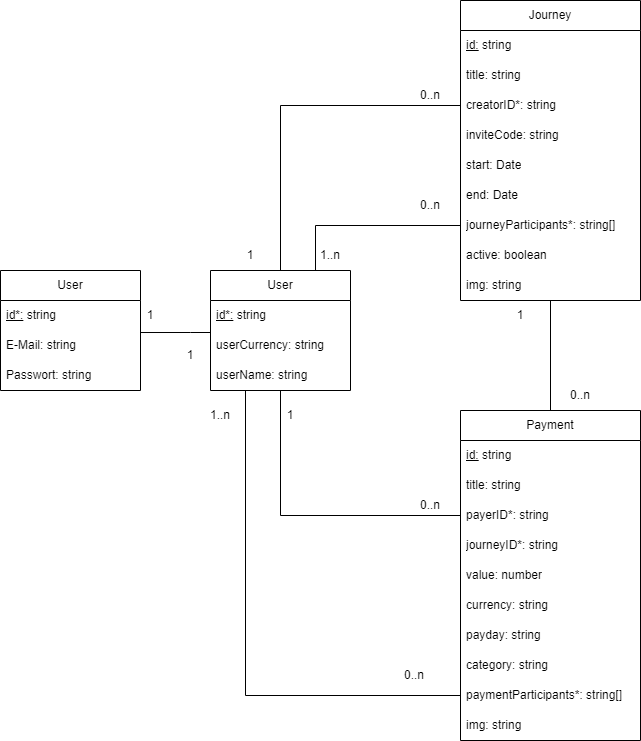

The diagram above was exported from draw.io. Its source (the exported page's mxGraphModel, read from the mxfile embedded in the PNG):
<mxGraphModel dx="1434" dy="707" grid="1" gridSize="10" guides="1" tooltips="1" connect="1" arrows="1" fold="1" page="1" pageScale="1" pageWidth="827" pageHeight="1169" math="0" shadow="0">
  <root>
    <mxCell id="0" />
    <mxCell id="1" parent="0" />
    <mxCell id="pHEVxjTNZohXeJ7m1kRf-32" style="edgeStyle=orthogonalEdgeStyle;rounded=0;orthogonalLoop=1;jettySize=auto;html=1;entryX=0;entryY=0.5;entryDx=0;entryDy=0;endArrow=none;endFill=0;" edge="1" parent="1" source="pHEVxjTNZohXeJ7m1kRf-1" target="pHEVxjTNZohXeJ7m1kRf-4">
      <mxGeometry relative="1" as="geometry" />
    </mxCell>
    <mxCell id="pHEVxjTNZohXeJ7m1kRf-33" style="edgeStyle=orthogonalEdgeStyle;rounded=0;orthogonalLoop=1;jettySize=auto;html=1;entryX=0;entryY=0.5;entryDx=0;entryDy=0;endArrow=none;endFill=0;" edge="1" parent="1" source="pHEVxjTNZohXeJ7m1kRf-1" target="pHEVxjTNZohXeJ7m1kRf-12">
      <mxGeometry relative="1" as="geometry" />
    </mxCell>
    <mxCell id="pHEVxjTNZohXeJ7m1kRf-34" style="edgeStyle=orthogonalEdgeStyle;rounded=0;orthogonalLoop=1;jettySize=auto;html=1;entryX=1;entryY=0.067;entryDx=0;entryDy=0;entryPerimeter=0;strokeColor=default;endArrow=none;endFill=0;" edge="1" parent="1" source="pHEVxjTNZohXeJ7m1kRf-1" target="pHEVxjTNZohXeJ7m1kRf-27">
      <mxGeometry relative="1" as="geometry">
        <mxPoint x="150" y="340" as="targetPoint" />
        <Array as="points">
          <mxPoint x="190" y="342" />
          <mxPoint x="190" y="342" />
        </Array>
      </mxGeometry>
    </mxCell>
    <mxCell id="pHEVxjTNZohXeJ7m1kRf-36" style="edgeStyle=orthogonalEdgeStyle;rounded=0;orthogonalLoop=1;jettySize=auto;html=1;exitX=0.75;exitY=0;exitDx=0;exitDy=0;entryX=0;entryY=0.5;entryDx=0;entryDy=0;strokeColor=default;endArrow=none;endFill=0;" edge="1" parent="1" source="pHEVxjTNZohXeJ7m1kRf-1" target="pHEVxjTNZohXeJ7m1kRf-14">
      <mxGeometry relative="1" as="geometry" />
    </mxCell>
    <mxCell id="pHEVxjTNZohXeJ7m1kRf-1" value="User" style="swimlane;fontStyle=0;childLayout=stackLayout;horizontal=1;startSize=30;horizontalStack=0;resizeParent=1;resizeParentMax=0;resizeLast=0;collapsible=1;marginBottom=0;whiteSpace=wrap;html=1;" vertex="1" parent="1">
      <mxGeometry x="210" y="280" width="140" height="120" as="geometry" />
    </mxCell>
    <mxCell id="pHEVxjTNZohXeJ7m1kRf-22" value="&lt;u&gt;id*:&lt;/u&gt;&amp;nbsp;string" style="text;strokeColor=none;fillColor=none;align=left;verticalAlign=middle;spacingLeft=4;spacingRight=4;overflow=hidden;points=[[0,0.5],[1,0.5]];portConstraint=eastwest;rotatable=0;whiteSpace=wrap;html=1;" vertex="1" parent="pHEVxjTNZohXeJ7m1kRf-1">
      <mxGeometry y="30" width="140" height="30" as="geometry" />
    </mxCell>
    <mxCell id="pHEVxjTNZohXeJ7m1kRf-23" value="userCurrency: string" style="text;strokeColor=none;fillColor=none;align=left;verticalAlign=middle;spacingLeft=4;spacingRight=4;overflow=hidden;points=[[0,0.5],[1,0.5]];portConstraint=eastwest;rotatable=0;whiteSpace=wrap;html=1;" vertex="1" parent="pHEVxjTNZohXeJ7m1kRf-1">
      <mxGeometry y="60" width="140" height="30" as="geometry" />
    </mxCell>
    <mxCell id="pHEVxjTNZohXeJ7m1kRf-24" value="userName: string" style="text;strokeColor=none;fillColor=none;align=left;verticalAlign=middle;spacingLeft=4;spacingRight=4;overflow=hidden;points=[[0,0.5],[1,0.5]];portConstraint=eastwest;rotatable=0;whiteSpace=wrap;html=1;" vertex="1" parent="pHEVxjTNZohXeJ7m1kRf-1">
      <mxGeometry y="90" width="140" height="30" as="geometry" />
    </mxCell>
    <mxCell id="pHEVxjTNZohXeJ7m1kRf-31" style="edgeStyle=orthogonalEdgeStyle;rounded=0;orthogonalLoop=1;jettySize=auto;html=1;entryX=0.5;entryY=0;entryDx=0;entryDy=0;endArrow=none;endFill=0;" edge="1" parent="1" source="pHEVxjTNZohXeJ7m1kRf-5" target="pHEVxjTNZohXeJ7m1kRf-9">
      <mxGeometry relative="1" as="geometry" />
    </mxCell>
    <mxCell id="pHEVxjTNZohXeJ7m1kRf-5" value="Journey" style="swimlane;fontStyle=0;childLayout=stackLayout;horizontal=1;startSize=30;horizontalStack=0;resizeParent=1;resizeParentMax=0;resizeLast=0;collapsible=1;marginBottom=0;whiteSpace=wrap;html=1;" vertex="1" parent="1">
      <mxGeometry x="460" y="10" width="180" height="300" as="geometry" />
    </mxCell>
    <mxCell id="pHEVxjTNZohXeJ7m1kRf-2" value="&lt;u&gt;id:&lt;/u&gt;&amp;nbsp;string" style="text;strokeColor=none;fillColor=none;align=left;verticalAlign=middle;spacingLeft=4;spacingRight=4;overflow=hidden;points=[[0,0.5],[1,0.5]];portConstraint=eastwest;rotatable=0;whiteSpace=wrap;html=1;" vertex="1" parent="pHEVxjTNZohXeJ7m1kRf-5">
      <mxGeometry y="30" width="180" height="30" as="geometry" />
    </mxCell>
    <mxCell id="pHEVxjTNZohXeJ7m1kRf-3" value="title: string" style="text;strokeColor=none;fillColor=none;align=left;verticalAlign=middle;spacingLeft=4;spacingRight=4;overflow=hidden;points=[[0,0.5],[1,0.5]];portConstraint=eastwest;rotatable=0;whiteSpace=wrap;html=1;" vertex="1" parent="pHEVxjTNZohXeJ7m1kRf-5">
      <mxGeometry y="60" width="180" height="30" as="geometry" />
    </mxCell>
    <mxCell id="pHEVxjTNZohXeJ7m1kRf-4" value="creatorID*: string&lt;span style=&quot;color: rgba(0, 0, 0, 0); font-family: monospace; font-size: 0px;&quot;&gt;%3CmxGraphModel%3E%3Croot%3E%3CmxCell%20id%3D%220%22%2F%3E%3CmxCell%20id%3D%221%22%20parent%3D%220%22%2F%3E%3CmxCell%20id%3D%222%22%20value%3D%22User%22%20style%3D%22swimlane%3BfontStyle%3D0%3BchildLayout%3DstackLayout%3Bhorizontal%3D1%3BstartSize%3D30%3BhorizontalStack%3D0%3BresizeParent%3D1%3BresizeParentMax%3D0%3BresizeLast%3D0%3Bcollapsible%3D1%3BmarginBottom%3D0%3BwhiteSpace%3Dwrap%3Bhtml%3D1%3B%22%20vertex%3D%221%22%20parent%3D%221%22%3E%3CmxGeometry%20x%3D%22110%22%20y%3D%22290%22%20width%3D%22140%22%20height%3D%22120%22%20as%3D%22geometry%22%2F%3E%3C%2FmxCell%3E%3CmxCell%20id%3D%223%22%20value%3D%22Item%201%22%20style%3D%22text%3BstrokeColor%3Dnone%3BfillColor%3Dnone%3Balign%3Dleft%3BverticalAlign%3Dmiddle%3BspacingLeft%3D4%3BspacingRight%3D4%3Boverflow%3Dhidden%3Bpoints%3D%5B%5B0%2C0.5%5D%2C%5B1%2C0.5%5D%5D%3BportConstraint%3Deastwest%3Brotatable%3D0%3BwhiteSpace%3Dwrap%3Bhtml%3D1%3B%22%20vertex%3D%221%22%20parent%3D%222%22%3E%3CmxGeometry%20y%3D%2230%22%20width%3D%22140%22%20height%3D%2230%22%20as%3D%22geometry%22%2F%3E%3C%2FmxCell%3E%3CmxCell%20id%3D%224%22%20value%3D%22Item%202%22%20style%3D%22text%3BstrokeColor%3Dnone%3BfillColor%3Dnone%3Balign%3Dleft%3BverticalAlign%3Dmiddle%3BspacingLeft%3D4%3BspacingRight%3D4%3Boverflow%3Dhidden%3Bpoints%3D%5B%5B0%2C0.5%5D%2C%5B1%2C0.5%5D%5D%3BportConstraint%3Deastwest%3Brotatable%3D0%3BwhiteSpace%3Dwrap%3Bhtml%3D1%3B%22%20vertex%3D%221%22%20parent%3D%222%22%3E%3CmxGeometry%20y%3D%2260%22%20width%3D%22140%22%20height%3D%2230%22%20as%3D%22geometry%22%2F%3E%3C%2FmxCell%3E%3CmxCell%20id%3D%225%22%20value%3D%22Item%203%22%20style%3D%22text%3BstrokeColor%3Dnone%3BfillColor%3Dnone%3Balign%3Dleft%3BverticalAlign%3Dmiddle%3BspacingLeft%3D4%3BspacingRight%3D4%3Boverflow%3Dhidden%3Bpoints%3D%5B%5B0%2C0.5%5D%2C%5B1%2C0.5%5D%5D%3BportConstraint%3Deastwest%3Brotatable%3D0%3BwhiteSpace%3Dwrap%3Bhtml%3D1%3B%22%20vertex%3D%221%22%20parent%3D%222%22%3E%3CmxGeometry%20y%3D%2290%22%20width%3D%22140%22%20height%3D%2230%22%20as%3D%22geometry%22%2F%3E%3C%2FmxCell%3E%3C%2Froot%3E%3C%2FmxGraphModel%3E&lt;/span&gt;" style="text;strokeColor=none;fillColor=none;align=left;verticalAlign=middle;spacingLeft=4;spacingRight=4;overflow=hidden;points=[[0,0.5],[1,0.5]];portConstraint=eastwest;rotatable=0;whiteSpace=wrap;html=1;" vertex="1" parent="pHEVxjTNZohXeJ7m1kRf-5">
      <mxGeometry y="90" width="180" height="30" as="geometry" />
    </mxCell>
    <mxCell id="pHEVxjTNZohXeJ7m1kRf-6" value="inviteCode: string" style="text;strokeColor=none;fillColor=none;align=left;verticalAlign=middle;spacingLeft=4;spacingRight=4;overflow=hidden;points=[[0,0.5],[1,0.5]];portConstraint=eastwest;rotatable=0;whiteSpace=wrap;html=1;" vertex="1" parent="pHEVxjTNZohXeJ7m1kRf-5">
      <mxGeometry y="120" width="180" height="30" as="geometry" />
    </mxCell>
    <mxCell id="pHEVxjTNZohXeJ7m1kRf-7" value="start: Date" style="text;strokeColor=none;fillColor=none;align=left;verticalAlign=middle;spacingLeft=4;spacingRight=4;overflow=hidden;points=[[0,0.5],[1,0.5]];portConstraint=eastwest;rotatable=0;whiteSpace=wrap;html=1;" vertex="1" parent="pHEVxjTNZohXeJ7m1kRf-5">
      <mxGeometry y="150" width="180" height="30" as="geometry" />
    </mxCell>
    <mxCell id="pHEVxjTNZohXeJ7m1kRf-8" value="end: Date" style="text;strokeColor=none;fillColor=none;align=left;verticalAlign=middle;spacingLeft=4;spacingRight=4;overflow=hidden;points=[[0,0.5],[1,0.5]];portConstraint=eastwest;rotatable=0;whiteSpace=wrap;html=1;" vertex="1" parent="pHEVxjTNZohXeJ7m1kRf-5">
      <mxGeometry y="180" width="180" height="30" as="geometry" />
    </mxCell>
    <mxCell id="pHEVxjTNZohXeJ7m1kRf-14" value="journeyParticipants*: string[]" style="text;strokeColor=none;fillColor=none;align=left;verticalAlign=middle;spacingLeft=4;spacingRight=4;overflow=hidden;points=[[0,0.5],[1,0.5]];portConstraint=eastwest;rotatable=0;whiteSpace=wrap;html=1;" vertex="1" parent="pHEVxjTNZohXeJ7m1kRf-5">
      <mxGeometry y="210" width="180" height="30" as="geometry" />
    </mxCell>
    <mxCell id="pHEVxjTNZohXeJ7m1kRf-15" value="active: boolean" style="text;strokeColor=none;fillColor=none;align=left;verticalAlign=middle;spacingLeft=4;spacingRight=4;overflow=hidden;points=[[0,0.5],[1,0.5]];portConstraint=eastwest;rotatable=0;whiteSpace=wrap;html=1;" vertex="1" parent="pHEVxjTNZohXeJ7m1kRf-5">
      <mxGeometry y="240" width="180" height="30" as="geometry" />
    </mxCell>
    <mxCell id="pHEVxjTNZohXeJ7m1kRf-29" value="img: string" style="text;strokeColor=none;fillColor=none;align=left;verticalAlign=middle;spacingLeft=4;spacingRight=4;overflow=hidden;points=[[0,0.5],[1,0.5]];portConstraint=eastwest;rotatable=0;whiteSpace=wrap;html=1;" vertex="1" parent="pHEVxjTNZohXeJ7m1kRf-5">
      <mxGeometry y="270" width="180" height="30" as="geometry" />
    </mxCell>
    <mxCell id="pHEVxjTNZohXeJ7m1kRf-9" value="Payment" style="swimlane;fontStyle=0;childLayout=stackLayout;horizontal=1;startSize=30;horizontalStack=0;resizeParent=1;resizeParentMax=0;resizeLast=0;collapsible=1;marginBottom=0;whiteSpace=wrap;html=1;" vertex="1" parent="1">
      <mxGeometry x="460" y="420" width="180" height="330" as="geometry" />
    </mxCell>
    <mxCell id="pHEVxjTNZohXeJ7m1kRf-10" value="&lt;u&gt;id:&lt;/u&gt;&amp;nbsp;string" style="text;strokeColor=none;fillColor=none;align=left;verticalAlign=middle;spacingLeft=4;spacingRight=4;overflow=hidden;points=[[0,0.5],[1,0.5]];portConstraint=eastwest;rotatable=0;whiteSpace=wrap;html=1;" vertex="1" parent="pHEVxjTNZohXeJ7m1kRf-9">
      <mxGeometry y="30" width="180" height="30" as="geometry" />
    </mxCell>
    <mxCell id="pHEVxjTNZohXeJ7m1kRf-11" value="title: string" style="text;strokeColor=none;fillColor=none;align=left;verticalAlign=middle;spacingLeft=4;spacingRight=4;overflow=hidden;points=[[0,0.5],[1,0.5]];portConstraint=eastwest;rotatable=0;whiteSpace=wrap;html=1;" vertex="1" parent="pHEVxjTNZohXeJ7m1kRf-9">
      <mxGeometry y="60" width="180" height="30" as="geometry" />
    </mxCell>
    <mxCell id="pHEVxjTNZohXeJ7m1kRf-12" value="payerID*: string" style="text;strokeColor=none;fillColor=none;align=left;verticalAlign=middle;spacingLeft=4;spacingRight=4;overflow=hidden;points=[[0,0.5],[1,0.5]];portConstraint=eastwest;rotatable=0;whiteSpace=wrap;html=1;" vertex="1" parent="pHEVxjTNZohXeJ7m1kRf-9">
      <mxGeometry y="90" width="180" height="30" as="geometry" />
    </mxCell>
    <mxCell id="pHEVxjTNZohXeJ7m1kRf-16" value="journeyID*: string" style="text;strokeColor=none;fillColor=none;align=left;verticalAlign=middle;spacingLeft=4;spacingRight=4;overflow=hidden;points=[[0,0.5],[1,0.5]];portConstraint=eastwest;rotatable=0;whiteSpace=wrap;html=1;" vertex="1" parent="pHEVxjTNZohXeJ7m1kRf-9">
      <mxGeometry y="120" width="180" height="30" as="geometry" />
    </mxCell>
    <mxCell id="pHEVxjTNZohXeJ7m1kRf-17" value="value: number" style="text;strokeColor=none;fillColor=none;align=left;verticalAlign=middle;spacingLeft=4;spacingRight=4;overflow=hidden;points=[[0,0.5],[1,0.5]];portConstraint=eastwest;rotatable=0;whiteSpace=wrap;html=1;" vertex="1" parent="pHEVxjTNZohXeJ7m1kRf-9">
      <mxGeometry y="150" width="180" height="30" as="geometry" />
    </mxCell>
    <mxCell id="pHEVxjTNZohXeJ7m1kRf-18" value="currency: string&lt;span style=&quot;color: rgba(0, 0, 0, 0); font-family: monospace; font-size: 0px;&quot;&gt;%3CmxGraphModel%3E%3Croot%3E%3CmxCell%20id%3D%220%22%2F%3E%3CmxCell%20id%3D%221%22%20parent%3D%220%22%2F%3E%3CmxCell%20id%3D%222%22%20value%3D%22value%3A%20number%22%20style%3D%22text%3BstrokeColor%3Dnone%3BfillColor%3Dnone%3Balign%3Dleft%3BverticalAlign%3Dmiddle%3BspacingLeft%3D4%3BspacingRight%3D4%3Boverflow%3Dhidden%3Bpoints%3D%5B%5B0%2C0.5%5D%2C%5B1%2C0.5%5D%5D%3BportConstraint%3Deastwest%3Brotatable%3D0%3BwhiteSpace%3Dwrap%3Bhtml%3D1%3B%22%20vertex%3D%221%22%20parent%3D%221%22%3E%3CmxGeometry%20x%3D%22480%22%20y%3D%22500%22%20width%3D%22140%22%20height%3D%2230%22%20as%3D%22geometry%22%2F%3E%3C%2FmxCell%3E%3C%2Froot%3E%3C%2FmxGraphModel%3E&lt;/span&gt;" style="text;strokeColor=none;fillColor=none;align=left;verticalAlign=middle;spacingLeft=4;spacingRight=4;overflow=hidden;points=[[0,0.5],[1,0.5]];portConstraint=eastwest;rotatable=0;whiteSpace=wrap;html=1;" vertex="1" parent="pHEVxjTNZohXeJ7m1kRf-9">
      <mxGeometry y="180" width="180" height="30" as="geometry" />
    </mxCell>
    <mxCell id="pHEVxjTNZohXeJ7m1kRf-19" value="payday: string" style="text;strokeColor=none;fillColor=none;align=left;verticalAlign=middle;spacingLeft=4;spacingRight=4;overflow=hidden;points=[[0,0.5],[1,0.5]];portConstraint=eastwest;rotatable=0;whiteSpace=wrap;html=1;" vertex="1" parent="pHEVxjTNZohXeJ7m1kRf-9">
      <mxGeometry y="210" width="180" height="30" as="geometry" />
    </mxCell>
    <mxCell id="pHEVxjTNZohXeJ7m1kRf-20" value="category: string&lt;span style=&quot;color: rgba(0, 0, 0, 0); font-family: monospace; font-size: 0px;&quot;&gt;%3CmxGraphModel%3E%3Croot%3E%3CmxCell%20id%3D%220%22%2F%3E%3CmxCell%20id%3D%221%22%20parent%3D%220%22%2F%3E%3CmxCell%20id%3D%222%22%20value%3D%22payday%3A%20string%22%20style%3D%22text%3BstrokeColor%3Dnone%3BfillColor%3Dnone%3Balign%3Dleft%3BverticalAlign%3Dmiddle%3BspacingLeft%3D4%3BspacingRight%3D4%3Boverflow%3Dhidden%3Bpoints%3D%5B%5B0%2C0.5%5D%2C%5B1%2C0.5%5D%5D%3BportConstraint%3Deastwest%3Brotatable%3D0%3BwhiteSpace%3Dwrap%3Bhtml%3D1%3B%22%20vertex%3D%221%22%20parent%3D%221%22%3E%3CmxGeometry%20x%3D%22480%22%20y%3D%22560%22%20width%3D%22140%22%20height%3D%2230%22%20as%3D%22geometry%22%2F%3E%3C%2FmxCell%3E%3C%2Froot%3E%3C%2FmxGraphModel%3E&lt;/span&gt;" style="text;strokeColor=none;fillColor=none;align=left;verticalAlign=middle;spacingLeft=4;spacingRight=4;overflow=hidden;points=[[0,0.5],[1,0.5]];portConstraint=eastwest;rotatable=0;whiteSpace=wrap;html=1;" vertex="1" parent="pHEVxjTNZohXeJ7m1kRf-9">
      <mxGeometry y="240" width="180" height="30" as="geometry" />
    </mxCell>
    <mxCell id="pHEVxjTNZohXeJ7m1kRf-21" value="paymentParticipants*: string[]" style="text;strokeColor=none;fillColor=none;align=left;verticalAlign=middle;spacingLeft=4;spacingRight=4;overflow=hidden;points=[[0,0.5],[1,0.5]];portConstraint=eastwest;rotatable=0;whiteSpace=wrap;html=1;" vertex="1" parent="pHEVxjTNZohXeJ7m1kRf-9">
      <mxGeometry y="270" width="180" height="30" as="geometry" />
    </mxCell>
    <mxCell id="pHEVxjTNZohXeJ7m1kRf-30" value="img: string" style="text;strokeColor=none;fillColor=none;align=left;verticalAlign=middle;spacingLeft=4;spacingRight=4;overflow=hidden;points=[[0,0.5],[1,0.5]];portConstraint=eastwest;rotatable=0;whiteSpace=wrap;html=1;" vertex="1" parent="pHEVxjTNZohXeJ7m1kRf-9">
      <mxGeometry y="300" width="180" height="30" as="geometry" />
    </mxCell>
    <mxCell id="pHEVxjTNZohXeJ7m1kRf-25" value="User" style="swimlane;fontStyle=0;childLayout=stackLayout;horizontal=1;startSize=30;horizontalStack=0;resizeParent=1;resizeParentMax=0;resizeLast=0;collapsible=1;marginBottom=0;whiteSpace=wrap;html=1;" vertex="1" parent="1">
      <mxGeometry y="280" width="140" height="120" as="geometry" />
    </mxCell>
    <mxCell id="pHEVxjTNZohXeJ7m1kRf-26" value="&lt;u&gt;id*:&lt;/u&gt;&amp;nbsp;string" style="text;strokeColor=none;fillColor=none;align=left;verticalAlign=middle;spacingLeft=4;spacingRight=4;overflow=hidden;points=[[0,0.5],[1,0.5]];portConstraint=eastwest;rotatable=0;whiteSpace=wrap;html=1;" vertex="1" parent="pHEVxjTNZohXeJ7m1kRf-25">
      <mxGeometry y="30" width="140" height="30" as="geometry" />
    </mxCell>
    <mxCell id="pHEVxjTNZohXeJ7m1kRf-27" value="E-Mail: string" style="text;strokeColor=none;fillColor=none;align=left;verticalAlign=middle;spacingLeft=4;spacingRight=4;overflow=hidden;points=[[0,0.5],[1,0.5]];portConstraint=eastwest;rotatable=0;whiteSpace=wrap;html=1;" vertex="1" parent="pHEVxjTNZohXeJ7m1kRf-25">
      <mxGeometry y="60" width="140" height="30" as="geometry" />
    </mxCell>
    <mxCell id="pHEVxjTNZohXeJ7m1kRf-28" value="Passwort: string" style="text;strokeColor=none;fillColor=none;align=left;verticalAlign=middle;spacingLeft=4;spacingRight=4;overflow=hidden;points=[[0,0.5],[1,0.5]];portConstraint=eastwest;rotatable=0;whiteSpace=wrap;html=1;" vertex="1" parent="pHEVxjTNZohXeJ7m1kRf-25">
      <mxGeometry y="90" width="140" height="30" as="geometry" />
    </mxCell>
    <mxCell id="pHEVxjTNZohXeJ7m1kRf-35" style="edgeStyle=orthogonalEdgeStyle;rounded=0;orthogonalLoop=1;jettySize=auto;html=1;entryX=0.25;entryY=1;entryDx=0;entryDy=0;entryPerimeter=0;strokeColor=default;endArrow=none;endFill=0;exitX=0;exitY=0.5;exitDx=0;exitDy=0;" edge="1" parent="1" source="pHEVxjTNZohXeJ7m1kRf-21" target="pHEVxjTNZohXeJ7m1kRf-24">
      <mxGeometry relative="1" as="geometry" />
    </mxCell>
    <mxCell id="pHEVxjTNZohXeJ7m1kRf-37" value="1" style="text;html=1;strokeColor=none;fillColor=none;align=center;verticalAlign=middle;whiteSpace=wrap;rounded=0;" vertex="1" parent="1">
      <mxGeometry x="120" y="310" width="60" height="30" as="geometry" />
    </mxCell>
    <mxCell id="pHEVxjTNZohXeJ7m1kRf-38" value="1" style="text;html=1;strokeColor=none;fillColor=none;align=center;verticalAlign=middle;whiteSpace=wrap;rounded=0;" vertex="1" parent="1">
      <mxGeometry x="160" y="350" width="60" height="30" as="geometry" />
    </mxCell>
    <mxCell id="pHEVxjTNZohXeJ7m1kRf-39" value="1" style="text;html=1;strokeColor=none;fillColor=none;align=center;verticalAlign=middle;whiteSpace=wrap;rounded=0;" vertex="1" parent="1">
      <mxGeometry x="260" y="410" width="60" height="30" as="geometry" />
    </mxCell>
    <mxCell id="pHEVxjTNZohXeJ7m1kRf-40" value="0..n" style="text;html=1;strokeColor=none;fillColor=none;align=center;verticalAlign=middle;whiteSpace=wrap;rounded=0;" vertex="1" parent="1">
      <mxGeometry x="400" y="500" width="60" height="30" as="geometry" />
    </mxCell>
    <mxCell id="pHEVxjTNZohXeJ7m1kRf-41" value="1..n" style="text;html=1;strokeColor=none;fillColor=none;align=center;verticalAlign=middle;whiteSpace=wrap;rounded=0;" vertex="1" parent="1">
      <mxGeometry x="190" y="410" width="60" height="30" as="geometry" />
    </mxCell>
    <mxCell id="pHEVxjTNZohXeJ7m1kRf-42" value="0..n" style="text;html=1;strokeColor=none;fillColor=none;align=center;verticalAlign=middle;whiteSpace=wrap;rounded=0;" vertex="1" parent="1">
      <mxGeometry x="384" y="670" width="60" height="30" as="geometry" />
    </mxCell>
    <mxCell id="pHEVxjTNZohXeJ7m1kRf-43" value="0..n" style="text;html=1;strokeColor=none;fillColor=none;align=center;verticalAlign=middle;whiteSpace=wrap;rounded=0;" vertex="1" parent="1">
      <mxGeometry x="550" y="390" width="60" height="30" as="geometry" />
    </mxCell>
    <mxCell id="pHEVxjTNZohXeJ7m1kRf-44" value="1" style="text;html=1;strokeColor=none;fillColor=none;align=center;verticalAlign=middle;whiteSpace=wrap;rounded=0;" vertex="1" parent="1">
      <mxGeometry x="490" y="310" width="60" height="30" as="geometry" />
    </mxCell>
    <mxCell id="pHEVxjTNZohXeJ7m1kRf-45" value="1" style="text;html=1;strokeColor=none;fillColor=none;align=center;verticalAlign=middle;whiteSpace=wrap;rounded=0;" vertex="1" parent="1">
      <mxGeometry x="220" y="250" width="60" height="30" as="geometry" />
    </mxCell>
    <mxCell id="pHEVxjTNZohXeJ7m1kRf-46" value="0..n" style="text;html=1;strokeColor=none;fillColor=none;align=center;verticalAlign=middle;whiteSpace=wrap;rounded=0;" vertex="1" parent="1">
      <mxGeometry x="400" y="90" width="60" height="30" as="geometry" />
    </mxCell>
    <mxCell id="pHEVxjTNZohXeJ7m1kRf-47" value="1..n" style="text;html=1;strokeColor=none;fillColor=none;align=center;verticalAlign=middle;whiteSpace=wrap;rounded=0;" vertex="1" parent="1">
      <mxGeometry x="300" y="250" width="60" height="30" as="geometry" />
    </mxCell>
    <mxCell id="pHEVxjTNZohXeJ7m1kRf-48" value="0..n" style="text;html=1;strokeColor=none;fillColor=none;align=center;verticalAlign=middle;whiteSpace=wrap;rounded=0;" vertex="1" parent="1">
      <mxGeometry x="400" y="200" width="60" height="30" as="geometry" />
    </mxCell>
  </root>
</mxGraphModel>